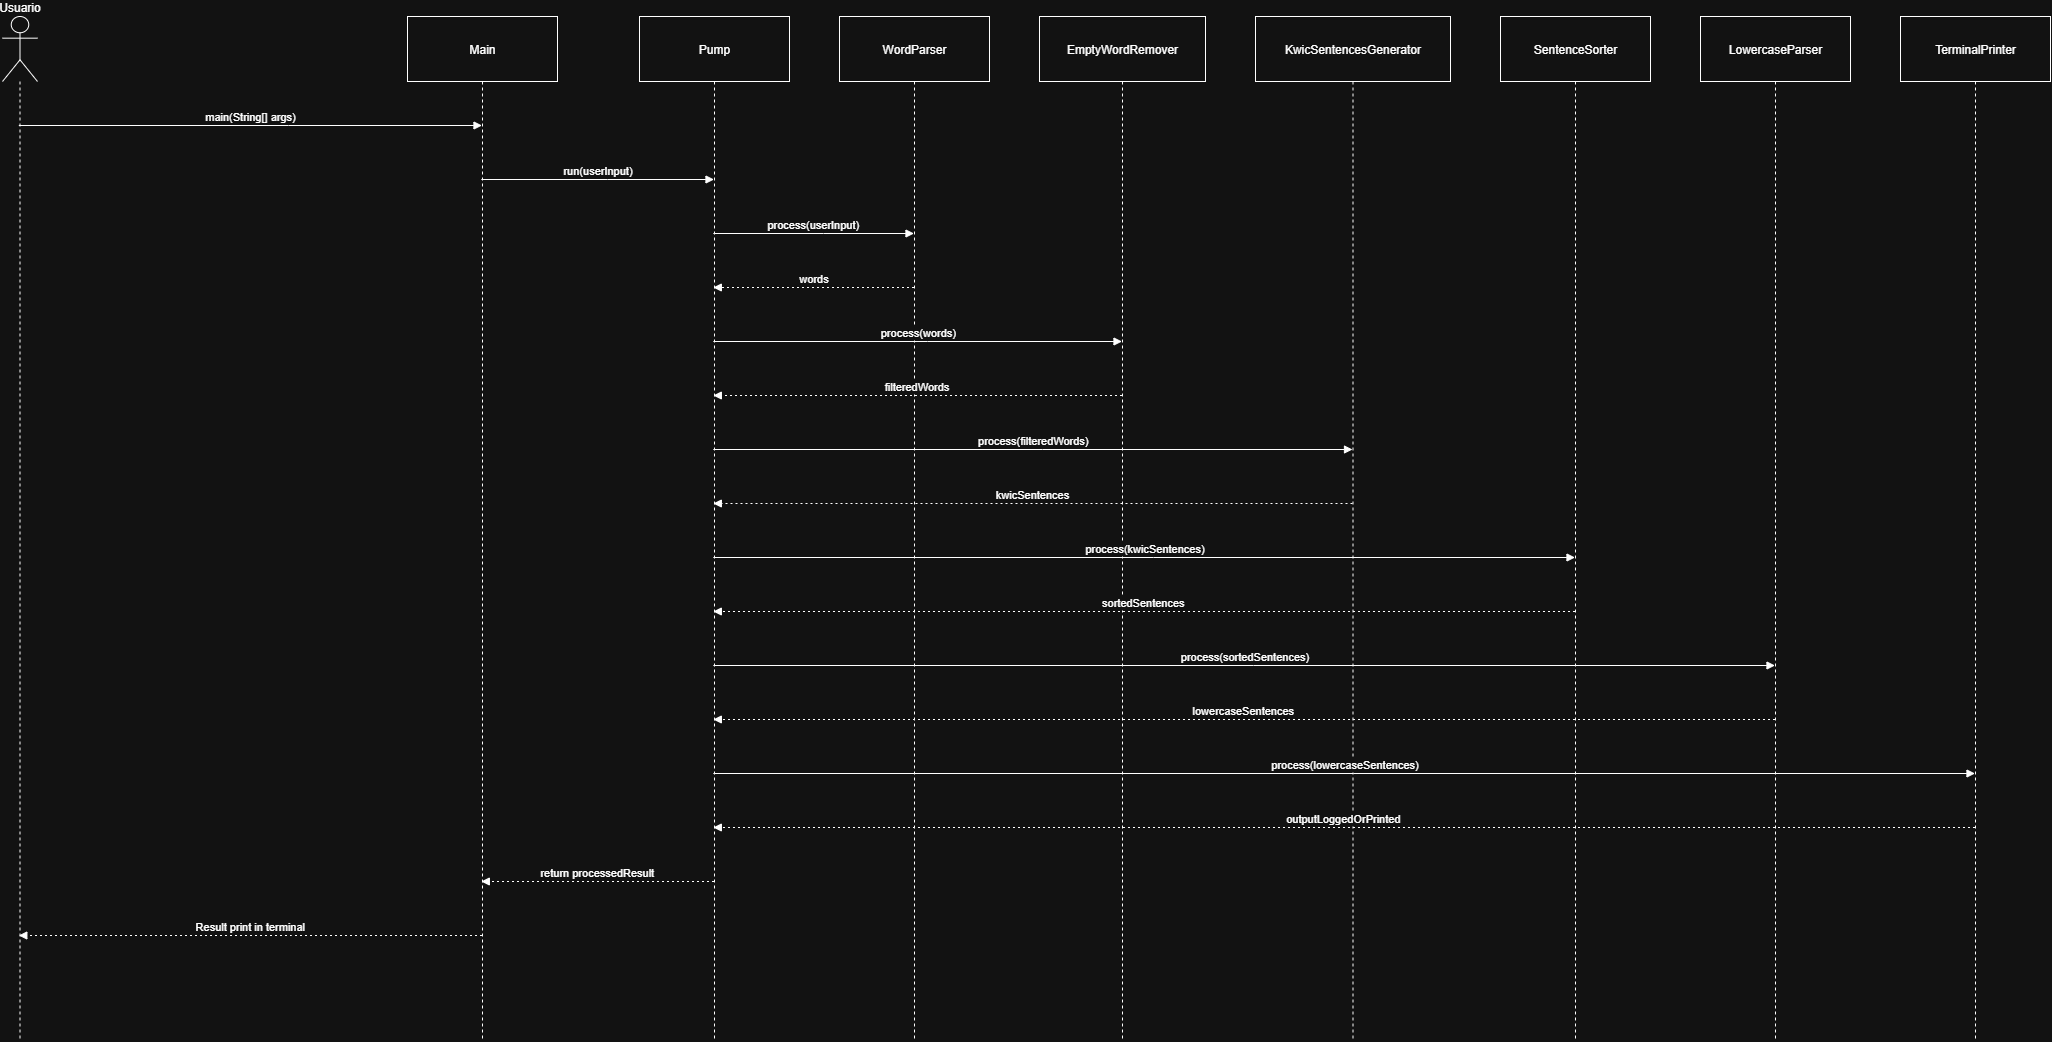

The diagram above was exported from draw.io. Its source (the exported page's mxGraphModel, read from the mxfile embedded in the PNG):
<mxGraphModel dx="2122" dy="950" grid="1" gridSize="10" guides="1" tooltips="1" connect="1" arrows="1" fold="1" page="1" pageScale="1" pageWidth="827" pageHeight="1169" math="0" shadow="0">
  <root>
    <mxCell id="0" />
    <mxCell id="1" parent="0" />
    <mxCell id="OoQZiwt3xfrKzmkUtpAT-26" value="Usuario" style="shape=umlLifeline;perimeter=lifelinePerimeter;whiteSpace=wrap;container=1;dropTarget=0;collapsible=0;recursiveResize=0;outlineConnect=0;portConstraint=eastwest;newEdgeStyle={&quot;edgeStyle&quot;:&quot;elbowEdgeStyle&quot;,&quot;elbow&quot;:&quot;vertical&quot;,&quot;curved&quot;:0,&quot;rounded&quot;:0};participant=umlActor;verticalAlign=bottom;labelPosition=center;verticalLabelPosition=top;align=center;size=65;" vertex="1" parent="1">
      <mxGeometry x="20" y="20" width="35" height="1024" as="geometry" />
    </mxCell>
    <mxCell id="OoQZiwt3xfrKzmkUtpAT-27" value="Main" style="shape=umlLifeline;perimeter=lifelinePerimeter;whiteSpace=wrap;container=1;dropTarget=0;collapsible=0;recursiveResize=0;outlineConnect=0;portConstraint=eastwest;newEdgeStyle={&quot;edgeStyle&quot;:&quot;elbowEdgeStyle&quot;,&quot;elbow&quot;:&quot;vertical&quot;,&quot;curved&quot;:0,&quot;rounded&quot;:0};size=65;" vertex="1" parent="1">
      <mxGeometry x="425" y="20" width="150" height="1024" as="geometry" />
    </mxCell>
    <mxCell id="OoQZiwt3xfrKzmkUtpAT-28" value="Pump" style="shape=umlLifeline;perimeter=lifelinePerimeter;whiteSpace=wrap;container=1;dropTarget=0;collapsible=0;recursiveResize=0;outlineConnect=0;portConstraint=eastwest;newEdgeStyle={&quot;edgeStyle&quot;:&quot;elbowEdgeStyle&quot;,&quot;elbow&quot;:&quot;vertical&quot;,&quot;curved&quot;:0,&quot;rounded&quot;:0};size=65;" vertex="1" parent="1">
      <mxGeometry x="657" y="20" width="150" height="1024" as="geometry" />
    </mxCell>
    <mxCell id="OoQZiwt3xfrKzmkUtpAT-29" value="WordParser" style="shape=umlLifeline;perimeter=lifelinePerimeter;whiteSpace=wrap;container=1;dropTarget=0;collapsible=0;recursiveResize=0;outlineConnect=0;portConstraint=eastwest;newEdgeStyle={&quot;edgeStyle&quot;:&quot;elbowEdgeStyle&quot;,&quot;elbow&quot;:&quot;vertical&quot;,&quot;curved&quot;:0,&quot;rounded&quot;:0};size=65;" vertex="1" parent="1">
      <mxGeometry x="857" y="20" width="150" height="1024" as="geometry" />
    </mxCell>
    <mxCell id="OoQZiwt3xfrKzmkUtpAT-30" value="EmptyWordRemover" style="shape=umlLifeline;perimeter=lifelinePerimeter;whiteSpace=wrap;container=1;dropTarget=0;collapsible=0;recursiveResize=0;outlineConnect=0;portConstraint=eastwest;newEdgeStyle={&quot;edgeStyle&quot;:&quot;elbowEdgeStyle&quot;,&quot;elbow&quot;:&quot;vertical&quot;,&quot;curved&quot;:0,&quot;rounded&quot;:0};size=65;" vertex="1" parent="1">
      <mxGeometry x="1057" y="20" width="166" height="1024" as="geometry" />
    </mxCell>
    <mxCell id="OoQZiwt3xfrKzmkUtpAT-31" value="KwicSentencesGenerator" style="shape=umlLifeline;perimeter=lifelinePerimeter;whiteSpace=wrap;container=1;dropTarget=0;collapsible=0;recursiveResize=0;outlineConnect=0;portConstraint=eastwest;newEdgeStyle={&quot;edgeStyle&quot;:&quot;elbowEdgeStyle&quot;,&quot;elbow&quot;:&quot;vertical&quot;,&quot;curved&quot;:0,&quot;rounded&quot;:0};size=65;" vertex="1" parent="1">
      <mxGeometry x="1273" y="20" width="195" height="1024" as="geometry" />
    </mxCell>
    <mxCell id="OoQZiwt3xfrKzmkUtpAT-32" value="SentenceSorter" style="shape=umlLifeline;perimeter=lifelinePerimeter;whiteSpace=wrap;container=1;dropTarget=0;collapsible=0;recursiveResize=0;outlineConnect=0;portConstraint=eastwest;newEdgeStyle={&quot;edgeStyle&quot;:&quot;elbowEdgeStyle&quot;,&quot;elbow&quot;:&quot;vertical&quot;,&quot;curved&quot;:0,&quot;rounded&quot;:0};size=65;" vertex="1" parent="1">
      <mxGeometry x="1518" y="20" width="150" height="1024" as="geometry" />
    </mxCell>
    <mxCell id="OoQZiwt3xfrKzmkUtpAT-33" value="LowercaseParser" style="shape=umlLifeline;perimeter=lifelinePerimeter;whiteSpace=wrap;container=1;dropTarget=0;collapsible=0;recursiveResize=0;outlineConnect=0;portConstraint=eastwest;newEdgeStyle={&quot;edgeStyle&quot;:&quot;elbowEdgeStyle&quot;,&quot;elbow&quot;:&quot;vertical&quot;,&quot;curved&quot;:0,&quot;rounded&quot;:0};size=65;" vertex="1" parent="1">
      <mxGeometry x="1718" y="20" width="150" height="1024" as="geometry" />
    </mxCell>
    <mxCell id="OoQZiwt3xfrKzmkUtpAT-34" value="TerminalPrinter" style="shape=umlLifeline;perimeter=lifelinePerimeter;whiteSpace=wrap;container=1;dropTarget=0;collapsible=0;recursiveResize=0;outlineConnect=0;portConstraint=eastwest;newEdgeStyle={&quot;edgeStyle&quot;:&quot;elbowEdgeStyle&quot;,&quot;elbow&quot;:&quot;vertical&quot;,&quot;curved&quot;:0,&quot;rounded&quot;:0};size=65;" vertex="1" parent="1">
      <mxGeometry x="1918" y="20" width="150" height="1024" as="geometry" />
    </mxCell>
    <mxCell id="OoQZiwt3xfrKzmkUtpAT-35" value="main(String[] args)" style="verticalAlign=bottom;edgeStyle=elbowEdgeStyle;elbow=vertical;curved=0;rounded=0;endArrow=block;" edge="1" parent="1" source="OoQZiwt3xfrKzmkUtpAT-26" target="OoQZiwt3xfrKzmkUtpAT-27">
      <mxGeometry relative="1" as="geometry">
        <Array as="points">
          <mxPoint x="306" y="129" />
        </Array>
      </mxGeometry>
    </mxCell>
    <mxCell id="OoQZiwt3xfrKzmkUtpAT-36" value="run(userInput)" style="verticalAlign=bottom;edgeStyle=elbowEdgeStyle;elbow=vertical;curved=0;rounded=0;endArrow=block;" edge="1" parent="1" source="OoQZiwt3xfrKzmkUtpAT-27" target="OoQZiwt3xfrKzmkUtpAT-28">
      <mxGeometry relative="1" as="geometry">
        <Array as="points">
          <mxPoint x="625" y="183" />
        </Array>
      </mxGeometry>
    </mxCell>
    <mxCell id="OoQZiwt3xfrKzmkUtpAT-37" value="process(userInput)" style="verticalAlign=bottom;edgeStyle=elbowEdgeStyle;elbow=vertical;curved=0;rounded=0;endArrow=block;" edge="1" parent="1" source="OoQZiwt3xfrKzmkUtpAT-28" target="OoQZiwt3xfrKzmkUtpAT-29">
      <mxGeometry relative="1" as="geometry">
        <Array as="points">
          <mxPoint x="841" y="237" />
        </Array>
      </mxGeometry>
    </mxCell>
    <mxCell id="OoQZiwt3xfrKzmkUtpAT-38" value="words" style="verticalAlign=bottom;edgeStyle=elbowEdgeStyle;elbow=vertical;curved=0;rounded=0;dashed=1;dashPattern=2 3;endArrow=block;" edge="1" parent="1" source="OoQZiwt3xfrKzmkUtpAT-29" target="OoQZiwt3xfrKzmkUtpAT-28">
      <mxGeometry relative="1" as="geometry">
        <Array as="points">
          <mxPoint x="844" y="291" />
        </Array>
      </mxGeometry>
    </mxCell>
    <mxCell id="OoQZiwt3xfrKzmkUtpAT-39" value="process(words)" style="verticalAlign=bottom;edgeStyle=elbowEdgeStyle;elbow=vertical;curved=0;rounded=0;endArrow=block;" edge="1" parent="1" source="OoQZiwt3xfrKzmkUtpAT-28" target="OoQZiwt3xfrKzmkUtpAT-30">
      <mxGeometry relative="1" as="geometry">
        <Array as="points">
          <mxPoint x="945" y="345" />
        </Array>
      </mxGeometry>
    </mxCell>
    <mxCell id="OoQZiwt3xfrKzmkUtpAT-40" value="filteredWords" style="verticalAlign=bottom;edgeStyle=elbowEdgeStyle;elbow=vertical;curved=0;rounded=0;dashed=1;dashPattern=2 3;endArrow=block;" edge="1" parent="1" source="OoQZiwt3xfrKzmkUtpAT-30" target="OoQZiwt3xfrKzmkUtpAT-28">
      <mxGeometry relative="1" as="geometry">
        <Array as="points">
          <mxPoint x="948" y="399" />
        </Array>
      </mxGeometry>
    </mxCell>
    <mxCell id="OoQZiwt3xfrKzmkUtpAT-41" value="process(filteredWords)" style="verticalAlign=bottom;edgeStyle=elbowEdgeStyle;elbow=vertical;curved=0;rounded=0;endArrow=block;" edge="1" parent="1" source="OoQZiwt3xfrKzmkUtpAT-28" target="OoQZiwt3xfrKzmkUtpAT-31">
      <mxGeometry relative="1" as="geometry">
        <Array as="points">
          <mxPoint x="1060" y="453" />
        </Array>
      </mxGeometry>
    </mxCell>
    <mxCell id="OoQZiwt3xfrKzmkUtpAT-42" value="kwicSentences" style="verticalAlign=bottom;edgeStyle=elbowEdgeStyle;elbow=vertical;curved=0;rounded=0;dashed=1;dashPattern=2 3;endArrow=block;" edge="1" parent="1" source="OoQZiwt3xfrKzmkUtpAT-31" target="OoQZiwt3xfrKzmkUtpAT-28">
      <mxGeometry relative="1" as="geometry">
        <Array as="points">
          <mxPoint x="1063" y="507" />
        </Array>
      </mxGeometry>
    </mxCell>
    <mxCell id="OoQZiwt3xfrKzmkUtpAT-43" value="process(kwicSentences)" style="verticalAlign=bottom;edgeStyle=elbowEdgeStyle;elbow=vertical;curved=0;rounded=0;endArrow=block;" edge="1" parent="1" source="OoQZiwt3xfrKzmkUtpAT-28" target="OoQZiwt3xfrKzmkUtpAT-32">
      <mxGeometry relative="1" as="geometry">
        <Array as="points">
          <mxPoint x="1171" y="561" />
        </Array>
      </mxGeometry>
    </mxCell>
    <mxCell id="OoQZiwt3xfrKzmkUtpAT-44" value="sortedSentences" style="verticalAlign=bottom;edgeStyle=elbowEdgeStyle;elbow=vertical;curved=0;rounded=0;dashed=1;dashPattern=2 3;endArrow=block;" edge="1" parent="1" source="OoQZiwt3xfrKzmkUtpAT-32" target="OoQZiwt3xfrKzmkUtpAT-28">
      <mxGeometry relative="1" as="geometry">
        <Array as="points">
          <mxPoint x="1174" y="615" />
        </Array>
      </mxGeometry>
    </mxCell>
    <mxCell id="OoQZiwt3xfrKzmkUtpAT-45" value="process(sortedSentences)" style="verticalAlign=bottom;edgeStyle=elbowEdgeStyle;elbow=vertical;curved=0;rounded=0;endArrow=block;" edge="1" parent="1" source="OoQZiwt3xfrKzmkUtpAT-28" target="OoQZiwt3xfrKzmkUtpAT-33">
      <mxGeometry relative="1" as="geometry">
        <Array as="points">
          <mxPoint x="1271" y="669" />
        </Array>
      </mxGeometry>
    </mxCell>
    <mxCell id="OoQZiwt3xfrKzmkUtpAT-46" value="lowercaseSentences" style="verticalAlign=bottom;edgeStyle=elbowEdgeStyle;elbow=vertical;curved=0;rounded=0;dashed=1;dashPattern=2 3;endArrow=block;" edge="1" parent="1" source="OoQZiwt3xfrKzmkUtpAT-33" target="OoQZiwt3xfrKzmkUtpAT-28">
      <mxGeometry relative="1" as="geometry">
        <Array as="points">
          <mxPoint x="1274" y="723" />
        </Array>
      </mxGeometry>
    </mxCell>
    <mxCell id="OoQZiwt3xfrKzmkUtpAT-47" value="process(lowercaseSentences)" style="verticalAlign=bottom;edgeStyle=elbowEdgeStyle;elbow=vertical;curved=0;rounded=0;endArrow=block;" edge="1" parent="1" source="OoQZiwt3xfrKzmkUtpAT-28" target="OoQZiwt3xfrKzmkUtpAT-34">
      <mxGeometry relative="1" as="geometry">
        <Array as="points">
          <mxPoint x="1371" y="777" />
        </Array>
      </mxGeometry>
    </mxCell>
    <mxCell id="OoQZiwt3xfrKzmkUtpAT-48" value="outputLoggedOrPrinted" style="verticalAlign=bottom;edgeStyle=elbowEdgeStyle;elbow=vertical;curved=0;rounded=0;dashed=1;dashPattern=2 3;endArrow=block;" edge="1" parent="1" source="OoQZiwt3xfrKzmkUtpAT-34" target="OoQZiwt3xfrKzmkUtpAT-28">
      <mxGeometry relative="1" as="geometry">
        <Array as="points">
          <mxPoint x="1374" y="831" />
        </Array>
      </mxGeometry>
    </mxCell>
    <mxCell id="OoQZiwt3xfrKzmkUtpAT-49" value="return processedResult" style="verticalAlign=bottom;edgeStyle=elbowEdgeStyle;elbow=vertical;curved=0;rounded=0;dashed=1;dashPattern=2 3;endArrow=block;" edge="1" parent="1" source="OoQZiwt3xfrKzmkUtpAT-28" target="OoQZiwt3xfrKzmkUtpAT-27">
      <mxGeometry relative="1" as="geometry">
        <Array as="points">
          <mxPoint x="628" y="885" />
        </Array>
      </mxGeometry>
    </mxCell>
    <mxCell id="OoQZiwt3xfrKzmkUtpAT-50" value="Result print in terminal" style="verticalAlign=bottom;edgeStyle=elbowEdgeStyle;elbow=vertical;curved=0;rounded=0;dashed=1;dashPattern=2 3;endArrow=block;" edge="1" parent="1" source="OoQZiwt3xfrKzmkUtpAT-27" target="OoQZiwt3xfrKzmkUtpAT-26">
      <mxGeometry relative="1" as="geometry">
        <Array as="points">
          <mxPoint x="309" y="939" />
        </Array>
      </mxGeometry>
    </mxCell>
  </root>
</mxGraphModel>